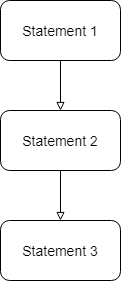

The diagram above was exported from draw.io. Its source (the exported page's mxGraphModel, read from the mxfile embedded in the PNG):
<mxGraphModel dx="1038" dy="531" grid="1" gridSize="10" guides="1" tooltips="1" connect="1" arrows="1" fold="1" page="1" pageScale="1" pageWidth="827" pageHeight="1169" math="0" shadow="0">
  <root>
    <mxCell id="WIyWlLk6GJQsqaUBKTNV-0" />
    <mxCell id="WIyWlLk6GJQsqaUBKTNV-1" parent="WIyWlLk6GJQsqaUBKTNV-0" />
    <mxCell id="7kUeNe8gwM-oFzCaWB0E-32" style="edgeStyle=orthogonalEdgeStyle;rounded=0;orthogonalLoop=1;jettySize=auto;html=1;entryX=0.5;entryY=0;entryDx=0;entryDy=0;endArrow=block;endFill=0;fontSize=14;" edge="1" parent="WIyWlLk6GJQsqaUBKTNV-1" source="7kUeNe8gwM-oFzCaWB0E-29" target="7kUeNe8gwM-oFzCaWB0E-30">
      <mxGeometry relative="1" as="geometry" />
    </mxCell>
    <mxCell id="7kUeNe8gwM-oFzCaWB0E-29" value="Statement 1" style="rounded=1;whiteSpace=wrap;html=1;fontSize=14;" vertex="1" parent="WIyWlLk6GJQsqaUBKTNV-1">
      <mxGeometry x="80" y="80" width="120" height="60" as="geometry" />
    </mxCell>
    <mxCell id="7kUeNe8gwM-oFzCaWB0E-33" style="edgeStyle=orthogonalEdgeStyle;rounded=0;orthogonalLoop=1;jettySize=auto;html=1;entryX=0.5;entryY=0;entryDx=0;entryDy=0;endArrow=block;endFill=0;fontSize=14;" edge="1" parent="WIyWlLk6GJQsqaUBKTNV-1" source="7kUeNe8gwM-oFzCaWB0E-30" target="7kUeNe8gwM-oFzCaWB0E-31">
      <mxGeometry relative="1" as="geometry" />
    </mxCell>
    <mxCell id="7kUeNe8gwM-oFzCaWB0E-30" value="Statement 2" style="rounded=1;whiteSpace=wrap;html=1;fontSize=14;" vertex="1" parent="WIyWlLk6GJQsqaUBKTNV-1">
      <mxGeometry x="80" y="190" width="120" height="60" as="geometry" />
    </mxCell>
    <mxCell id="7kUeNe8gwM-oFzCaWB0E-31" value="Statement 3" style="rounded=1;whiteSpace=wrap;html=1;fontSize=14;" vertex="1" parent="WIyWlLk6GJQsqaUBKTNV-1">
      <mxGeometry x="80" y="300" width="120" height="60" as="geometry" />
    </mxCell>
  </root>
</mxGraphModel>